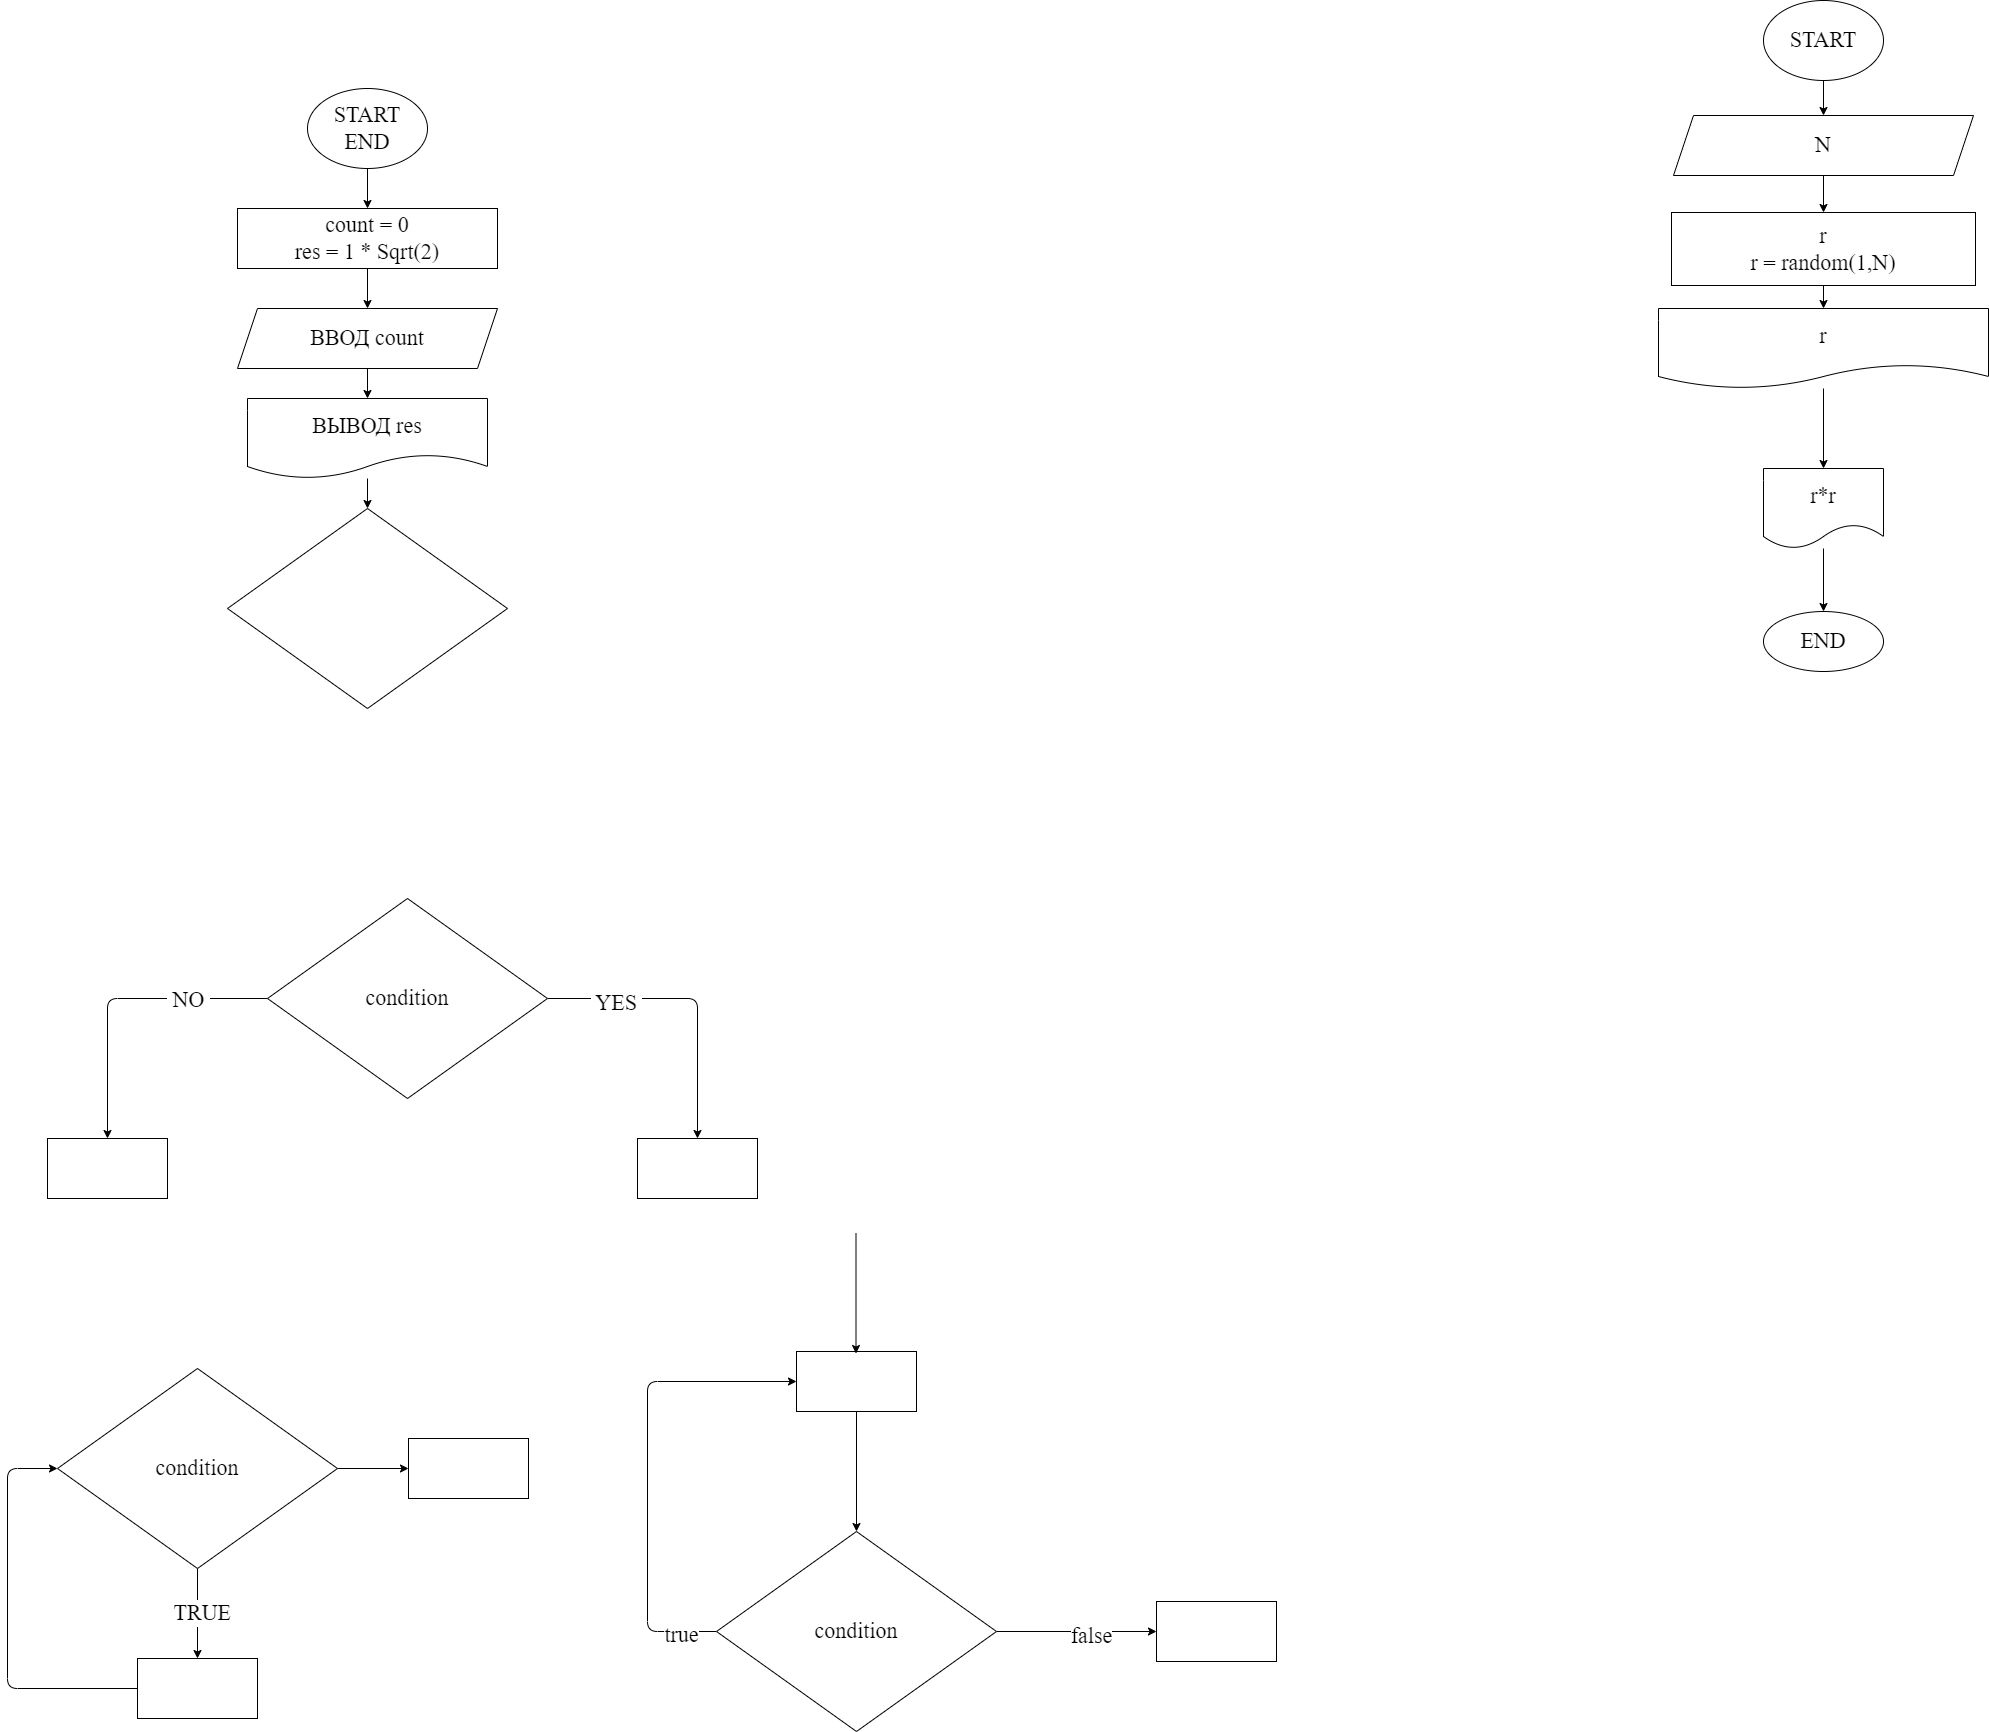

The diagram above was exported from draw.io. Its source (the exported page's mxGraphModel, read from the mxfile embedded in the PNG):
<mxGraphModel dx="1088" dy="988" grid="0" gridSize="10" guides="1" tooltips="1" connect="1" arrows="1" fold="1" page="0" pageScale="1" pageWidth="1000" pageHeight="700" math="0" shadow="0">
  <root>
    <mxCell id="0" />
    <mxCell id="1" parent="0" />
    <mxCell id="7" value="" style="edgeStyle=none;html=1;fontFamily=Fira Code;fontSize=22;" parent="1" source="2" target="6" edge="1">
      <mxGeometry relative="1" as="geometry" />
    </mxCell>
    <mxCell id="2" value="START&lt;br&gt;END" style="ellipse;whiteSpace=wrap;html=1;fontFamily=Fira Code;fontSize=22;" parent="1" vertex="1">
      <mxGeometry x="350" y="10" width="120" height="80" as="geometry" />
    </mxCell>
    <mxCell id="9" value="" style="edgeStyle=none;html=1;fontFamily=Fira Code;fontSize=22;" parent="1" source="6" target="8" edge="1">
      <mxGeometry relative="1" as="geometry" />
    </mxCell>
    <mxCell id="6" value="count = 0&lt;br&gt;res = 1 * Sqrt(2)" style="whiteSpace=wrap;html=1;fontSize=22;fontFamily=Fira Code;" parent="1" vertex="1">
      <mxGeometry x="280" y="130" width="260" height="60" as="geometry" />
    </mxCell>
    <mxCell id="11" value="" style="edgeStyle=none;html=1;fontFamily=Fira Code;fontSize=22;" parent="1" source="8" target="10" edge="1">
      <mxGeometry relative="1" as="geometry" />
    </mxCell>
    <mxCell id="8" value="ВВОД count" style="shape=parallelogram;perimeter=parallelogramPerimeter;whiteSpace=wrap;html=1;fixedSize=1;fontSize=22;fontFamily=Fira Code;" parent="1" vertex="1">
      <mxGeometry x="280" y="230" width="260" height="60" as="geometry" />
    </mxCell>
    <mxCell id="14" value="" style="edgeStyle=none;html=1;fontFamily=Fira Code;fontSize=22;" parent="1" source="10" target="13" edge="1">
      <mxGeometry relative="1" as="geometry" />
    </mxCell>
    <mxCell id="10" value="ВЫВОД res" style="shape=document;whiteSpace=wrap;html=1;boundedLbl=1;fontSize=22;fontFamily=Fira Code;" parent="1" vertex="1">
      <mxGeometry x="290" y="320" width="240" height="80" as="geometry" />
    </mxCell>
    <mxCell id="13" value="" style="rhombus;whiteSpace=wrap;html=1;fontSize=22;fontFamily=Fira Code;" parent="1" vertex="1">
      <mxGeometry x="270" y="430" width="280" height="200" as="geometry" />
    </mxCell>
    <mxCell id="17" value="" style="edgeStyle=none;html=1;fontFamily=Fira Code;fontSize=22;" parent="1" source="15" target="16" edge="1">
      <mxGeometry relative="1" as="geometry">
        <Array as="points">
          <mxPoint x="740" y="920" />
        </Array>
      </mxGeometry>
    </mxCell>
    <mxCell id="20" value="&amp;nbsp;YES&amp;nbsp;" style="edgeLabel;html=1;align=center;verticalAlign=middle;resizable=0;points=[];fontSize=22;fontFamily=Fira Code;" parent="17" vertex="1" connectable="0">
      <mxGeometry x="-0.5322" y="-4" relative="1" as="geometry">
        <mxPoint as="offset" />
      </mxGeometry>
    </mxCell>
    <mxCell id="19" value="" style="edgeStyle=none;html=1;fontFamily=Fira Code;fontSize=22;" parent="1" source="15" target="18" edge="1">
      <mxGeometry relative="1" as="geometry">
        <Array as="points">
          <mxPoint x="150" y="920" />
        </Array>
      </mxGeometry>
    </mxCell>
    <mxCell id="21" value="&amp;nbsp;NO&amp;nbsp;" style="edgeLabel;html=1;align=center;verticalAlign=middle;resizable=0;points=[];fontSize=22;fontFamily=Fira Code;" parent="19" vertex="1" connectable="0">
      <mxGeometry x="-0.4656" y="1" relative="1" as="geometry">
        <mxPoint as="offset" />
      </mxGeometry>
    </mxCell>
    <mxCell id="15" value="condition" style="rhombus;whiteSpace=wrap;html=1;fontSize=22;fontFamily=Fira Code;" parent="1" vertex="1">
      <mxGeometry x="310" y="820" width="280" height="200" as="geometry" />
    </mxCell>
    <mxCell id="16" value="" style="whiteSpace=wrap;html=1;fontSize=22;fontFamily=Fira Code;" parent="1" vertex="1">
      <mxGeometry x="680" y="1060" width="120" height="60" as="geometry" />
    </mxCell>
    <mxCell id="18" value="" style="whiteSpace=wrap;html=1;fontSize=22;fontFamily=Fira Code;" parent="1" vertex="1">
      <mxGeometry x="90" y="1060" width="120" height="60" as="geometry" />
    </mxCell>
    <mxCell id="24" value="" style="edgeStyle=none;html=1;fontFamily=Fira Code;fontSize=22;" parent="1" source="22" target="23" edge="1">
      <mxGeometry relative="1" as="geometry" />
    </mxCell>
    <mxCell id="25" value="&amp;nbsp;TRUE&amp;nbsp;" style="edgeLabel;html=1;align=center;verticalAlign=middle;resizable=0;points=[];fontSize=22;fontFamily=Fira Code;" parent="24" vertex="1" connectable="0">
      <mxGeometry x="-0.0033" y="4" relative="1" as="geometry">
        <mxPoint as="offset" />
      </mxGeometry>
    </mxCell>
    <mxCell id="34" value="" style="edgeStyle=none;html=1;fontFamily=Fira Code;fontSize=22;" parent="1" source="22" target="33" edge="1">
      <mxGeometry relative="1" as="geometry" />
    </mxCell>
    <mxCell id="22" value="condition" style="rhombus;whiteSpace=wrap;html=1;fontSize=22;fontFamily=Fira Code;" parent="1" vertex="1">
      <mxGeometry x="100" y="1290" width="280" height="200" as="geometry" />
    </mxCell>
    <mxCell id="26" style="edgeStyle=none;html=1;entryX=0;entryY=0.5;entryDx=0;entryDy=0;fontFamily=Fira Code;fontSize=22;" parent="1" source="23" target="22" edge="1">
      <mxGeometry relative="1" as="geometry">
        <Array as="points">
          <mxPoint x="50" y="1610" />
          <mxPoint x="50" y="1390" />
        </Array>
      </mxGeometry>
    </mxCell>
    <mxCell id="23" value="" style="whiteSpace=wrap;html=1;fontSize=22;fontFamily=Fira Code;" parent="1" vertex="1">
      <mxGeometry x="180" y="1580" width="120" height="60" as="geometry" />
    </mxCell>
    <mxCell id="32" style="edgeStyle=none;html=1;entryX=0;entryY=0.5;entryDx=0;entryDy=0;fontFamily=Fira Code;fontSize=22;" parent="1" source="27" target="28" edge="1">
      <mxGeometry relative="1" as="geometry">
        <Array as="points">
          <mxPoint x="690" y="1553" />
          <mxPoint x="690" y="1303" />
        </Array>
      </mxGeometry>
    </mxCell>
    <mxCell id="36" value="true" style="edgeLabel;html=1;align=center;verticalAlign=middle;resizable=0;points=[];fontSize=22;fontFamily=Fira Code;" parent="32" vertex="1" connectable="0">
      <mxGeometry x="-0.8462" y="3" relative="1" as="geometry">
        <mxPoint as="offset" />
      </mxGeometry>
    </mxCell>
    <mxCell id="38" value="" style="edgeStyle=none;html=1;fontFamily=Fira Code;fontSize=22;" parent="1" source="27" target="37" edge="1">
      <mxGeometry relative="1" as="geometry" />
    </mxCell>
    <mxCell id="39" value="false" style="edgeLabel;html=1;align=center;verticalAlign=middle;resizable=0;points=[];fontSize=22;fontFamily=Fira Code;" parent="38" vertex="1" connectable="0">
      <mxGeometry x="0.1729" y="-4" relative="1" as="geometry">
        <mxPoint as="offset" />
      </mxGeometry>
    </mxCell>
    <mxCell id="27" value="condition" style="rhombus;whiteSpace=wrap;html=1;fontSize=22;fontFamily=Fira Code;" parent="1" vertex="1">
      <mxGeometry x="759" y="1453" width="280" height="200" as="geometry" />
    </mxCell>
    <mxCell id="29" style="edgeStyle=none;html=1;entryX=0.5;entryY=0;entryDx=0;entryDy=0;fontFamily=Fira Code;fontSize=22;" parent="1" source="28" target="27" edge="1">
      <mxGeometry relative="1" as="geometry" />
    </mxCell>
    <mxCell id="28" value="" style="whiteSpace=wrap;html=1;fontSize=22;fontFamily=Fira Code;" parent="1" vertex="1">
      <mxGeometry x="839" y="1273" width="120" height="60" as="geometry" />
    </mxCell>
    <mxCell id="31" style="edgeStyle=none;html=1;entryX=0.5;entryY=0;entryDx=0;entryDy=0;fontFamily=Fira Code;fontSize=22;" parent="1" edge="1">
      <mxGeometry relative="1" as="geometry">
        <mxPoint x="898.5" y="1155" as="sourcePoint" />
        <mxPoint x="898.5" y="1275" as="targetPoint" />
      </mxGeometry>
    </mxCell>
    <mxCell id="33" value="" style="whiteSpace=wrap;html=1;fontSize=22;fontFamily=Fira Code;" parent="1" vertex="1">
      <mxGeometry x="451" y="1360" width="120" height="60" as="geometry" />
    </mxCell>
    <mxCell id="37" value="" style="whiteSpace=wrap;html=1;fontSize=22;fontFamily=Fira Code;" parent="1" vertex="1">
      <mxGeometry x="1199" y="1523" width="120" height="60" as="geometry" />
    </mxCell>
    <mxCell id="45" value="" style="edgeStyle=none;html=1;fontFamily=Fira Code;fontSize=22;" parent="1" source="41" target="44" edge="1">
      <mxGeometry relative="1" as="geometry" />
    </mxCell>
    <mxCell id="41" value="START" style="ellipse;whiteSpace=wrap;html=1;fontFamily=Fira Code;fontSize=22;" parent="1" vertex="1">
      <mxGeometry x="1806" y="-78" width="120" height="80" as="geometry" />
    </mxCell>
    <mxCell id="47" value="" style="edgeStyle=none;html=1;fontFamily=Fira Code;fontSize=22;" parent="1" source="44" target="46" edge="1">
      <mxGeometry relative="1" as="geometry" />
    </mxCell>
    <mxCell id="44" value="N" style="shape=parallelogram;perimeter=parallelogramPerimeter;whiteSpace=wrap;html=1;fixedSize=1;fontSize=22;fontFamily=Fira Code;" parent="1" vertex="1">
      <mxGeometry x="1716" y="37" width="300" height="60" as="geometry" />
    </mxCell>
    <mxCell id="49" value="" style="edgeStyle=none;html=1;fontFamily=Fira Code;fontSize=22;" parent="1" source="46" target="48" edge="1">
      <mxGeometry relative="1" as="geometry" />
    </mxCell>
    <mxCell id="46" value="r&lt;br&gt;r = random(1,N)" style="whiteSpace=wrap;html=1;fontSize=22;fontFamily=Fira Code;" parent="1" vertex="1">
      <mxGeometry x="1714" y="134" width="304" height="73" as="geometry" />
    </mxCell>
    <mxCell id="52" value="" style="edgeStyle=none;html=1;" edge="1" parent="1" source="48" target="51">
      <mxGeometry relative="1" as="geometry" />
    </mxCell>
    <mxCell id="48" value="r" style="shape=document;whiteSpace=wrap;html=1;boundedLbl=1;fontSize=22;fontFamily=Fira Code;" parent="1" vertex="1">
      <mxGeometry x="1701" y="230" width="330" height="80" as="geometry" />
    </mxCell>
    <mxCell id="50" value="END" style="ellipse;whiteSpace=wrap;html=1;fontSize=22;fontFamily=Fira Code;" parent="1" vertex="1">
      <mxGeometry x="1806" y="533" width="120" height="60" as="geometry" />
    </mxCell>
    <mxCell id="53" value="" style="edgeStyle=none;html=1;" edge="1" parent="1" source="51" target="50">
      <mxGeometry relative="1" as="geometry" />
    </mxCell>
    <mxCell id="51" value="r*r" style="shape=document;whiteSpace=wrap;html=1;boundedLbl=1;fontSize=22;fontFamily=Fira Code;" vertex="1" parent="1">
      <mxGeometry x="1806" y="390" width="120" height="80" as="geometry" />
    </mxCell>
  </root>
</mxGraphModel>